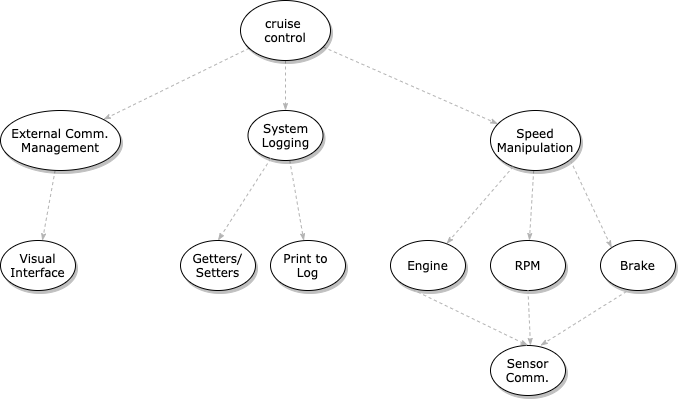

The diagram above was exported from draw.io. Its source (the exported page's mxGraphModel, read from the mxfile embedded in the PNG):
<mxGraphModel dx="1426" dy="753" grid="1" gridSize="10" guides="1" tooltips="1" connect="1" arrows="1" fold="1" page="1" pageScale="1" pageWidth="1100" pageHeight="850" background="#ffffff" math="0" shadow="0">
  <root>
    <mxCell id="0" />
    <mxCell id="1" parent="0" />
    <mxCell id="1ea317790d2ca983-12" style="edgeStyle=none;rounded=1;html=1;labelBackgroundColor=none;startArrow=none;startFill=0;startSize=5;endArrow=classicThin;endFill=1;endSize=5;jettySize=auto;orthogonalLoop=1;strokeColor=#B3B3B3;strokeWidth=1;fontFamily=Verdana;fontSize=12;dashed=1;" parent="1" source="1ea317790d2ca983-1" target="1ea317790d2ca983-2" edge="1">
      <mxGeometry relative="1" as="geometry" />
    </mxCell>
    <mxCell id="1ea317790d2ca983-13" value="" style="edgeStyle=none;rounded=1;html=1;labelBackgroundColor=none;startArrow=none;startFill=0;startSize=5;endArrow=classicThin;endFill=1;endSize=5;jettySize=auto;orthogonalLoop=1;strokeColor=#B3B3B3;strokeWidth=1;fontFamily=Verdana;fontSize=12;dashed=1;" parent="1" source="1ea317790d2ca983-1" target="1ea317790d2ca983-9" edge="1">
      <mxGeometry relative="1" as="geometry" />
    </mxCell>
    <mxCell id="1ea317790d2ca983-14" value="" style="edgeStyle=none;rounded=1;html=1;labelBackgroundColor=none;startArrow=none;startFill=0;startSize=5;endArrow=classicThin;endFill=1;endSize=5;jettySize=auto;orthogonalLoop=1;strokeColor=#B3B3B3;strokeWidth=1;fontFamily=Verdana;fontSize=12;dashed=1;" parent="1" source="1ea317790d2ca983-1" target="1ea317790d2ca983-3" edge="1">
      <mxGeometry relative="1" as="geometry" />
    </mxCell>
    <mxCell id="1ea317790d2ca983-1" value="cruise &lt;br&gt;control" style="ellipse;whiteSpace=wrap;html=1;rounded=0;shadow=1;comic=0;labelBackgroundColor=none;strokeWidth=1;fontFamily=Verdana;fontSize=12;align=center;" parent="1" vertex="1">
      <mxGeometry x="450" y="80" width="90" height="60" as="geometry" />
    </mxCell>
    <mxCell id="1ea317790d2ca983-22" value="" style="edgeStyle=none;rounded=1;html=1;labelBackgroundColor=none;startArrow=none;startFill=0;startSize=5;endArrow=classicThin;endFill=1;endSize=5;jettySize=auto;orthogonalLoop=1;strokeColor=#B3B3B3;strokeWidth=1;fontFamily=Verdana;fontSize=12;dashed=1;" parent="1" source="1ea317790d2ca983-2" target="1ea317790d2ca983-6" edge="1">
      <mxGeometry relative="1" as="geometry" />
    </mxCell>
    <mxCell id="1ea317790d2ca983-2" value="&lt;span&gt;System&lt;br&gt;Logging&lt;br&gt;&lt;/span&gt;" style="ellipse;whiteSpace=wrap;html=1;rounded=0;shadow=1;comic=0;labelBackgroundColor=none;strokeWidth=1;fontFamily=Verdana;fontSize=12;align=center;" parent="1" vertex="1">
      <mxGeometry x="457.5" y="190" width="75" height="50" as="geometry" />
    </mxCell>
    <mxCell id="1ea317790d2ca983-15" value="" style="edgeStyle=none;rounded=1;html=1;labelBackgroundColor=none;startArrow=none;startFill=0;startSize=5;endArrow=classicThin;endFill=1;endSize=5;jettySize=auto;orthogonalLoop=1;strokeColor=#B3B3B3;strokeWidth=1;fontFamily=Verdana;fontSize=12;dashed=1;" parent="1" source="1ea317790d2ca983-3" target="1ea317790d2ca983-4" edge="1">
      <mxGeometry relative="1" as="geometry" />
    </mxCell>
    <mxCell id="1ea317790d2ca983-3" value="&lt;span&gt;Speed&lt;br&gt;Manipulation&lt;br&gt;&lt;/span&gt;" style="ellipse;whiteSpace=wrap;html=1;rounded=0;shadow=1;comic=0;labelBackgroundColor=none;strokeWidth=1;fontFamily=Verdana;fontSize=12;align=center;" parent="1" vertex="1">
      <mxGeometry x="700" y="190" width="90" height="60" as="geometry" />
    </mxCell>
    <mxCell id="1ea317790d2ca983-16" value="" style="edgeStyle=none;rounded=1;html=1;labelBackgroundColor=none;startArrow=none;startFill=0;startSize=5;endArrow=classicThin;endFill=1;endSize=5;jettySize=auto;orthogonalLoop=1;strokeColor=#B3B3B3;strokeWidth=1;fontFamily=Verdana;fontSize=12;dashed=1;" parent="1" source="1ea317790d2ca983-3" target="1ea317790d2ca983-5" edge="1">
      <mxGeometry relative="1" as="geometry" />
    </mxCell>
    <mxCell id="1ea317790d2ca983-4" value="&lt;span&gt;RPM&lt;/span&gt;" style="ellipse;whiteSpace=wrap;html=1;rounded=0;shadow=1;comic=0;labelBackgroundColor=none;strokeWidth=1;fontFamily=Verdana;fontSize=12;align=center;" parent="1" vertex="1">
      <mxGeometry x="700" y="320" width="75" height="50" as="geometry" />
    </mxCell>
    <mxCell id="1ea317790d2ca983-5" value="&lt;span&gt;Engine&lt;br&gt;&lt;/span&gt;" style="ellipse;whiteSpace=wrap;html=1;rounded=0;shadow=1;comic=0;labelBackgroundColor=none;strokeWidth=1;fontFamily=Verdana;fontSize=12;align=center;" parent="1" vertex="1">
      <mxGeometry x="600" y="320" width="75" height="50" as="geometry" />
    </mxCell>
    <mxCell id="1ea317790d2ca983-6" value="&lt;span&gt;Print to&amp;nbsp;&lt;br&gt;Log&lt;br&gt;&lt;/span&gt;" style="ellipse;whiteSpace=wrap;html=1;rounded=0;shadow=1;comic=0;labelBackgroundColor=none;strokeWidth=1;fontFamily=Verdana;fontSize=12;align=center;" parent="1" vertex="1">
      <mxGeometry x="480" y="320" width="75" height="50" as="geometry" />
    </mxCell>
    <mxCell id="1ea317790d2ca983-24" value="" style="edgeStyle=none;rounded=1;html=1;labelBackgroundColor=none;startArrow=none;startFill=0;startSize=5;endArrow=classicThin;endFill=1;endSize=5;jettySize=auto;orthogonalLoop=1;strokeColor=#B3B3B3;strokeWidth=1;fontFamily=Verdana;fontSize=12;entryX=0;entryY=0;entryDx=0;entryDy=0;dashed=1;" parent="1" target="awtNknx_0TnktLoF7TQ5-4" edge="1">
      <mxGeometry relative="1" as="geometry">
        <mxPoint x="780.0047811857722" y="239.99945502162595" as="sourcePoint" />
        <mxPoint x="853.2752188142457" y="382.6805449784091" as="targetPoint" />
      </mxGeometry>
    </mxCell>
    <mxCell id="1ea317790d2ca983-19" value="" style="edgeStyle=none;rounded=1;html=1;labelBackgroundColor=none;startArrow=none;startFill=0;startSize=5;endArrow=classicThin;endFill=1;endSize=5;jettySize=auto;orthogonalLoop=1;strokeColor=#B3B3B3;strokeWidth=1;fontFamily=Verdana;fontSize=12;dashed=1;" parent="1" source="1ea317790d2ca983-9" target="1ea317790d2ca983-10" edge="1">
      <mxGeometry relative="1" as="geometry" />
    </mxCell>
    <mxCell id="1ea317790d2ca983-9" value="External Comm. Management" style="ellipse;whiteSpace=wrap;html=1;rounded=0;shadow=1;comic=0;labelBackgroundColor=none;strokeWidth=1;fontFamily=Verdana;fontSize=12;align=center;" parent="1" vertex="1">
      <mxGeometry x="210" y="190" width="120" height="60" as="geometry" />
    </mxCell>
    <mxCell id="1ea317790d2ca983-10" value="Visual Interface" style="ellipse;whiteSpace=wrap;html=1;rounded=0;shadow=1;comic=0;labelBackgroundColor=none;strokeWidth=1;fontFamily=Verdana;fontSize=12;align=center;" parent="1" vertex="1">
      <mxGeometry x="210" y="320" width="75" height="50" as="geometry" />
    </mxCell>
    <mxCell id="awtNknx_0TnktLoF7TQ5-4" value="&lt;span&gt;Brake&lt;br&gt;&lt;/span&gt;" style="ellipse;whiteSpace=wrap;html=1;rounded=0;shadow=1;comic=0;labelBackgroundColor=none;strokeWidth=1;fontFamily=Verdana;fontSize=12;align=center;" vertex="1" parent="1">
      <mxGeometry x="810" y="320" width="75" height="50" as="geometry" />
    </mxCell>
    <mxCell id="awtNknx_0TnktLoF7TQ5-5" value="&lt;span&gt;Getters/&lt;br&gt;Setters&lt;br&gt;&lt;/span&gt;" style="ellipse;whiteSpace=wrap;html=1;rounded=0;shadow=1;comic=0;labelBackgroundColor=none;strokeWidth=1;fontFamily=Verdana;fontSize=12;align=center;" vertex="1" parent="1">
      <mxGeometry x="390" y="320" width="75" height="50" as="geometry" />
    </mxCell>
    <mxCell id="awtNknx_0TnktLoF7TQ5-6" value="" style="edgeStyle=none;rounded=1;html=1;labelBackgroundColor=none;startArrow=none;startFill=0;startSize=5;endArrow=classicThin;endFill=1;endSize=5;jettySize=auto;orthogonalLoop=1;strokeColor=#B3B3B3;strokeWidth=1;fontFamily=Verdana;fontSize=12;dashed=1;entryX=0.5;entryY=0;entryDx=0;entryDy=0;" edge="1" parent="1" source="1ea317790d2ca983-2" target="awtNknx_0TnktLoF7TQ5-5">
      <mxGeometry relative="1" as="geometry">
        <mxPoint x="390" y="240" as="sourcePoint" />
        <mxPoint x="416.69118623007057" y="321.1233702704003" as="targetPoint" />
      </mxGeometry>
    </mxCell>
    <mxCell id="awtNknx_0TnktLoF7TQ5-9" value="&lt;span&gt;Sensor&lt;br&gt;Comm.&lt;br&gt;&lt;/span&gt;" style="ellipse;whiteSpace=wrap;html=1;rounded=0;shadow=1;comic=0;labelBackgroundColor=none;strokeWidth=1;fontFamily=Verdana;fontSize=12;align=center;" vertex="1" parent="1">
      <mxGeometry x="700" y="425" width="75" height="50" as="geometry" />
    </mxCell>
    <mxCell id="awtNknx_0TnktLoF7TQ5-10" value="" style="edgeStyle=none;rounded=1;html=1;labelBackgroundColor=none;startArrow=none;startFill=0;startSize=5;endArrow=classicThin;endFill=1;endSize=5;jettySize=auto;orthogonalLoop=1;strokeColor=#B3B3B3;strokeWidth=1;fontFamily=Verdana;fontSize=12;dashed=1;exitX=0.293;exitY=0.98;exitDx=0;exitDy=0;exitPerimeter=0;entryX=0.5;entryY=0;entryDx=0;entryDy=0;" edge="1" parent="1" source="1ea317790d2ca983-5" target="awtNknx_0TnktLoF7TQ5-9">
      <mxGeometry relative="1" as="geometry">
        <mxPoint x="666.6382807045021" y="332.7780350845032" as="sourcePoint" />
        <mxPoint x="599.996500359454" y="409.99679864549756" as="targetPoint" />
      </mxGeometry>
    </mxCell>
    <mxCell id="awtNknx_0TnktLoF7TQ5-11" value="" style="edgeStyle=none;rounded=1;html=1;labelBackgroundColor=none;startArrow=none;startFill=0;startSize=5;endArrow=classicThin;endFill=1;endSize=5;jettySize=auto;orthogonalLoop=1;strokeColor=#B3B3B3;strokeWidth=1;fontFamily=Verdana;fontSize=12;dashed=1;exitX=0.347;exitY=1.02;exitDx=0;exitDy=0;exitPerimeter=0;entryX=0.347;entryY=1.02;entryDx=0;entryDy=0;entryPerimeter=0;" edge="1" parent="1" source="awtNknx_0TnktLoF7TQ5-4">
      <mxGeometry relative="1" as="geometry">
        <mxPoint x="865.53" y="481" as="sourcePoint" />
        <mxPoint x="750.0049999999999" y="425" as="targetPoint" />
      </mxGeometry>
    </mxCell>
    <mxCell id="awtNknx_0TnktLoF7TQ5-12" value="" style="edgeStyle=none;rounded=1;html=1;labelBackgroundColor=none;startArrow=none;startFill=0;startSize=5;endArrow=classicThin;endFill=1;endSize=5;jettySize=auto;orthogonalLoop=1;strokeColor=#B3B3B3;strokeWidth=1;fontFamily=Verdana;fontSize=12;dashed=1;exitX=0.5;exitY=1;exitDx=0;exitDy=0;entryX=0.347;entryY=1.02;entryDx=0;entryDy=0;entryPerimeter=0;" edge="1" parent="1" source="1ea317790d2ca983-4">
      <mxGeometry relative="1" as="geometry">
        <mxPoint x="826.0150000000001" y="371" as="sourcePoint" />
        <mxPoint x="739.9950000000001" y="425" as="targetPoint" />
      </mxGeometry>
    </mxCell>
  </root>
</mxGraphModel>